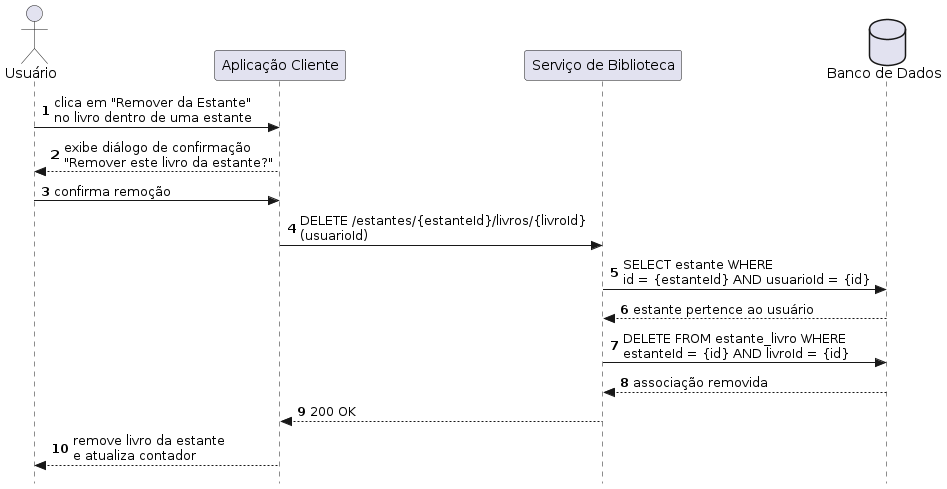

The diagram above was rendered by PlantUML. Its source (embedded in the PNG):
@startuml
autonumber
skinparam style strictuml

actor Usuario as "Usuário"
participant Client            as "Aplicação Cliente"
participant ServiceBiblioteca as "Serviço de Biblioteca"
database    BD                as "Banco de Dados"

Usuario -> Client : clica em "Remover da Estante"\nno livro dentro de uma estante

Client --> Usuario : exibe diálogo de confirmação\n"Remover este livro da estante?"

Usuario -> Client : confirma remoção

Client -> ServiceBiblioteca : DELETE /estantes/{estanteId}/livros/{livroId}\n(usuarioId)

ServiceBiblioteca -> BD : SELECT estante WHERE\nid = {estanteId} AND usuarioId = {id}
BD --> ServiceBiblioteca : estante pertence ao usuário

ServiceBiblioteca -> BD : DELETE FROM estante_livro WHERE\nestanteId = {id} AND livroId = {id}
BD --> ServiceBiblioteca : associação removida

ServiceBiblioteca --> Client : 200 OK

Client --> Usuario : remove livro da estante\ne atualiza contador
@enduml